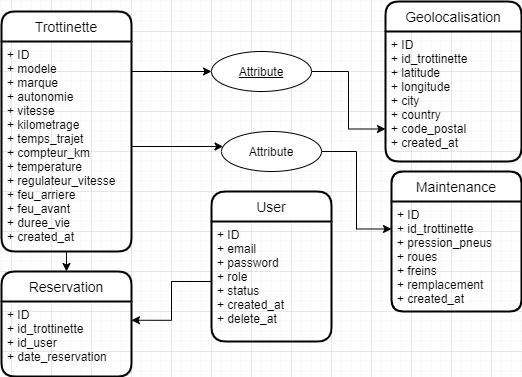

The diagram above was exported from draw.io. Its source (the exported page's mxGraphModel, read from the mxfile embedded in the PNG):
<mxGraphModel dx="881" dy="324" grid="1" gridSize="10" guides="1" tooltips="1" connect="1" arrows="1" fold="1" page="1" pageScale="1" pageWidth="827" pageHeight="1169" math="0" shadow="0">
  <root>
    <mxCell id="0" />
    <mxCell id="1" parent="0" />
    <mxCell id="mBl55skAB7mli-RspMyv-9" style="edgeStyle=orthogonalEdgeStyle;rounded=0;orthogonalLoop=1;jettySize=auto;html=1;" edge="1" parent="1" source="mBl55skAB7mli-RspMyv-1" target="mBl55skAB7mli-RspMyv-8">
      <mxGeometry relative="1" as="geometry">
        <Array as="points">
          <mxPoint x="190" y="80" />
          <mxPoint x="190" y="80" />
        </Array>
      </mxGeometry>
    </mxCell>
    <mxCell id="mBl55skAB7mli-RspMyv-1" value="Trottinette" style="swimlane;childLayout=stackLayout;horizontal=1;startSize=30;horizontalStack=0;rounded=1;fontSize=14;fontStyle=0;strokeWidth=2;resizeParent=0;resizeLast=1;shadow=0;dashed=0;align=center;" vertex="1" parent="1">
      <mxGeometry x="30" y="20" width="130" height="240" as="geometry" />
    </mxCell>
    <mxCell id="mBl55skAB7mli-RspMyv-2" value="+ ID&#10;+ modele&#10;+ marque&#10;+ autonomie&#10;+ vitesse&#10;+ kilometrage&#10;+ temps_trajet&#10;+ compteur_km&#10;+ temperature&#10;+ regulateur_vitesse&#10;+ feu_arriere&#10;+ feu_avant&#10;+ duree_vie&#10;+ created_at" style="align=left;strokeColor=none;fillColor=none;spacingLeft=4;fontSize=12;verticalAlign=top;resizable=0;rotatable=0;part=1;" vertex="1" parent="mBl55skAB7mli-RspMyv-1">
      <mxGeometry y="30" width="130" height="210" as="geometry" />
    </mxCell>
    <mxCell id="mBl55skAB7mli-RspMyv-5" value="Geolocalisation" style="swimlane;childLayout=stackLayout;horizontal=1;startSize=30;horizontalStack=0;rounded=1;fontSize=14;fontStyle=0;strokeWidth=2;resizeParent=0;resizeLast=1;shadow=0;dashed=0;align=center;" vertex="1" parent="1">
      <mxGeometry x="414" y="10" width="136" height="160" as="geometry" />
    </mxCell>
    <mxCell id="mBl55skAB7mli-RspMyv-6" value="+ ID&#10;+ id_trottinette&#10;+ latitude&#10;+ longitude&#10;+ city&#10;+ country&#10;+ code_postal&#10;+ created_at" style="align=left;strokeColor=none;fillColor=none;spacingLeft=4;fontSize=12;verticalAlign=top;resizable=0;rotatable=0;part=1;" vertex="1" parent="mBl55skAB7mli-RspMyv-5">
      <mxGeometry y="30" width="136" height="130" as="geometry" />
    </mxCell>
    <mxCell id="mBl55skAB7mli-RspMyv-12" style="edgeStyle=orthogonalEdgeStyle;rounded=0;orthogonalLoop=1;jettySize=auto;html=1;entryX=0;entryY=0.25;entryDx=0;entryDy=0;" edge="1" parent="1" source="mBl55skAB7mli-RspMyv-7" target="mBl55skAB7mli-RspMyv-4">
      <mxGeometry relative="1" as="geometry" />
    </mxCell>
    <mxCell id="mBl55skAB7mli-RspMyv-7" value="Attribute" style="ellipse;whiteSpace=wrap;html=1;align=center;" vertex="1" parent="1">
      <mxGeometry x="250" y="140" width="100" height="40" as="geometry" />
    </mxCell>
    <mxCell id="mBl55skAB7mli-RspMyv-10" style="edgeStyle=orthogonalEdgeStyle;rounded=0;orthogonalLoop=1;jettySize=auto;html=1;entryX=0;entryY=0.75;entryDx=0;entryDy=0;" edge="1" parent="1" source="mBl55skAB7mli-RspMyv-8" target="mBl55skAB7mli-RspMyv-6">
      <mxGeometry relative="1" as="geometry" />
    </mxCell>
    <mxCell id="mBl55skAB7mli-RspMyv-8" value="Attribute" style="ellipse;whiteSpace=wrap;html=1;align=center;fontStyle=4;" vertex="1" parent="1">
      <mxGeometry x="240" y="60" width="100" height="40" as="geometry" />
    </mxCell>
    <mxCell id="mBl55skAB7mli-RspMyv-11" style="edgeStyle=orthogonalEdgeStyle;rounded=0;orthogonalLoop=1;jettySize=auto;html=1;" edge="1" parent="1" source="mBl55skAB7mli-RspMyv-2" target="mBl55skAB7mli-RspMyv-7">
      <mxGeometry relative="1" as="geometry">
        <Array as="points">
          <mxPoint x="95" y="160" />
        </Array>
      </mxGeometry>
    </mxCell>
    <mxCell id="mBl55skAB7mli-RspMyv-17" style="edgeStyle=orthogonalEdgeStyle;rounded=0;orthogonalLoop=1;jettySize=auto;html=1;" edge="1" parent="1" source="mBl55skAB7mli-RspMyv-2" target="mBl55skAB7mli-RspMyv-15">
      <mxGeometry relative="1" as="geometry">
        <Array as="points">
          <mxPoint x="60" y="205" />
          <mxPoint x="50" y="205" />
        </Array>
      </mxGeometry>
    </mxCell>
    <mxCell id="mBl55skAB7mli-RspMyv-18" style="edgeStyle=orthogonalEdgeStyle;rounded=0;orthogonalLoop=1;jettySize=auto;html=1;entryX=1;entryY=0.25;entryDx=0;entryDy=0;" edge="1" parent="1" source="mBl55skAB7mli-RspMyv-14" target="mBl55skAB7mli-RspMyv-16">
      <mxGeometry relative="1" as="geometry" />
    </mxCell>
    <mxCell id="mBl55skAB7mli-RspMyv-13" value="User" style="swimlane;childLayout=stackLayout;horizontal=1;startSize=30;horizontalStack=0;rounded=1;fontSize=14;fontStyle=0;strokeWidth=2;resizeParent=0;resizeLast=1;shadow=0;dashed=0;align=center;arcSize=16;" vertex="1" parent="1">
      <mxGeometry x="240" y="200" width="120" height="150" as="geometry" />
    </mxCell>
    <mxCell id="mBl55skAB7mli-RspMyv-14" value="+ ID&#10;+ email&#10;+ password&#10;+ role&#10;+ status&#10;+ created_at&#10;+ delete_at" style="align=left;strokeColor=none;fillColor=none;spacingLeft=4;fontSize=12;verticalAlign=top;resizable=0;rotatable=0;part=1;" vertex="1" parent="mBl55skAB7mli-RspMyv-13">
      <mxGeometry y="30" width="120" height="120" as="geometry" />
    </mxCell>
    <mxCell id="mBl55skAB7mli-RspMyv-15" value="Reservation" style="swimlane;childLayout=stackLayout;horizontal=1;startSize=30;horizontalStack=0;rounded=1;fontSize=14;fontStyle=0;strokeWidth=2;resizeParent=0;resizeLast=1;shadow=0;dashed=0;align=center;" vertex="1" parent="1">
      <mxGeometry x="30" y="280" width="130" height="105" as="geometry" />
    </mxCell>
    <mxCell id="mBl55skAB7mli-RspMyv-16" value="+ ID&#10;+ id_trottinette&#10;+ id_user&#10;+ date_reservation" style="align=left;strokeColor=none;fillColor=none;spacingLeft=4;fontSize=12;verticalAlign=top;resizable=0;rotatable=0;part=1;" vertex="1" parent="mBl55skAB7mli-RspMyv-15">
      <mxGeometry y="30" width="130" height="75" as="geometry" />
    </mxCell>
    <mxCell id="mBl55skAB7mli-RspMyv-3" value="Maintenance" style="swimlane;childLayout=stackLayout;horizontal=1;startSize=30;horizontalStack=0;rounded=1;fontSize=14;fontStyle=0;strokeWidth=2;resizeParent=0;resizeLast=1;shadow=0;dashed=0;align=center;arcSize=13;" vertex="1" parent="1">
      <mxGeometry x="420" y="180" width="130" height="140" as="geometry" />
    </mxCell>
    <mxCell id="mBl55skAB7mli-RspMyv-4" value="+ ID&#10;+ id_trottinette&#10;+ pression_pneus&#10;+ roues&#10;+ freins&#10;+ remplacement&#10;+ created_at" style="align=left;strokeColor=none;fillColor=none;spacingLeft=4;fontSize=12;verticalAlign=top;resizable=0;rotatable=0;part=1;" vertex="1" parent="mBl55skAB7mli-RspMyv-3">
      <mxGeometry y="30" width="130" height="110" as="geometry" />
    </mxCell>
  </root>
</mxGraphModel>